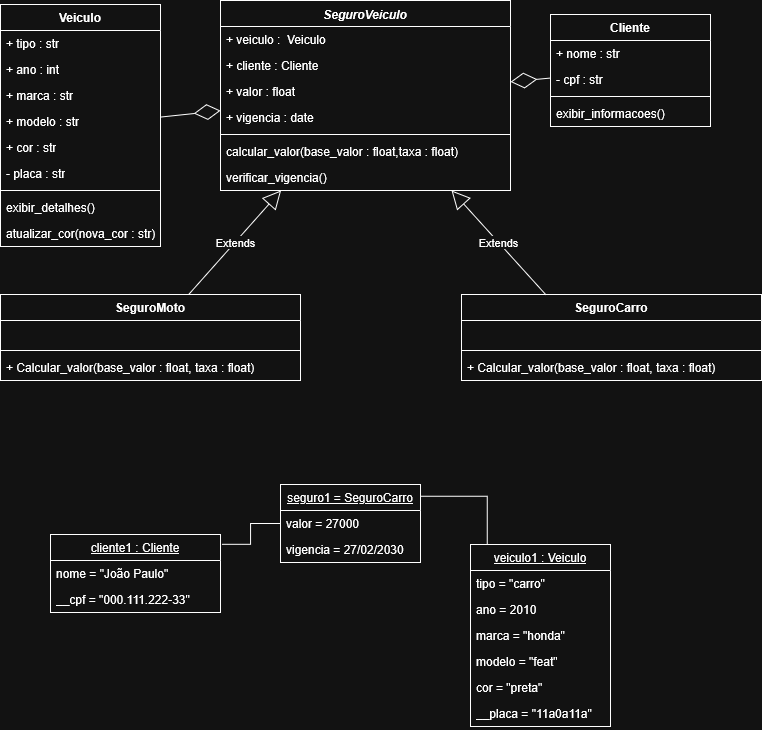

The diagram above was exported from draw.io. Its source (the exported page's mxGraphModel, read from the mxfile embedded in the PNG):
<mxGraphModel dx="991" dy="563" grid="1" gridSize="10" guides="1" tooltips="1" connect="1" arrows="1" fold="1" page="1" pageScale="1" pageWidth="827" pageHeight="1169" math="0" shadow="0">
  <root>
    <mxCell id="0" />
    <mxCell id="1" parent="0" />
    <mxCell id="VChiB57Bm6ecg89kljLK-1" value="Veiculo" style="swimlane;fontStyle=1;align=center;verticalAlign=top;childLayout=stackLayout;horizontal=1;startSize=26;horizontalStack=0;resizeParent=1;resizeParentMax=0;resizeLast=0;collapsible=1;marginBottom=0;whiteSpace=wrap;html=1;" parent="1" vertex="1">
      <mxGeometry x="60" y="40" width="160" height="242" as="geometry" />
    </mxCell>
    <mxCell id="VChiB57Bm6ecg89kljLK-9" value="+ tipo : str" style="text;strokeColor=none;fillColor=none;align=left;verticalAlign=top;spacingLeft=4;spacingRight=4;overflow=hidden;rotatable=0;points=[[0,0.5],[1,0.5]];portConstraint=eastwest;whiteSpace=wrap;html=1;" parent="VChiB57Bm6ecg89kljLK-1" vertex="1">
      <mxGeometry y="26" width="160" height="26" as="geometry" />
    </mxCell>
    <mxCell id="VChiB57Bm6ecg89kljLK-2" value="+ ano : int" style="text;strokeColor=none;fillColor=none;align=left;verticalAlign=top;spacingLeft=4;spacingRight=4;overflow=hidden;rotatable=0;points=[[0,0.5],[1,0.5]];portConstraint=eastwest;whiteSpace=wrap;html=1;" parent="VChiB57Bm6ecg89kljLK-1" vertex="1">
      <mxGeometry y="52" width="160" height="26" as="geometry" />
    </mxCell>
    <mxCell id="VChiB57Bm6ecg89kljLK-6" value="+ marca : str" style="text;strokeColor=none;fillColor=none;align=left;verticalAlign=top;spacingLeft=4;spacingRight=4;overflow=hidden;rotatable=0;points=[[0,0.5],[1,0.5]];portConstraint=eastwest;whiteSpace=wrap;html=1;" parent="VChiB57Bm6ecg89kljLK-1" vertex="1">
      <mxGeometry y="78" width="160" height="26" as="geometry" />
    </mxCell>
    <mxCell id="VChiB57Bm6ecg89kljLK-5" value="+ modelo : str" style="text;strokeColor=none;fillColor=none;align=left;verticalAlign=top;spacingLeft=4;spacingRight=4;overflow=hidden;rotatable=0;points=[[0,0.5],[1,0.5]];portConstraint=eastwest;whiteSpace=wrap;html=1;" parent="VChiB57Bm6ecg89kljLK-1" vertex="1">
      <mxGeometry y="104" width="160" height="26" as="geometry" />
    </mxCell>
    <mxCell id="VChiB57Bm6ecg89kljLK-8" value="+ cor : str" style="text;strokeColor=none;fillColor=none;align=left;verticalAlign=top;spacingLeft=4;spacingRight=4;overflow=hidden;rotatable=0;points=[[0,0.5],[1,0.5]];portConstraint=eastwest;whiteSpace=wrap;html=1;" parent="VChiB57Bm6ecg89kljLK-1" vertex="1">
      <mxGeometry y="130" width="160" height="26" as="geometry" />
    </mxCell>
    <mxCell id="VChiB57Bm6ecg89kljLK-7" value="- placa : str" style="text;strokeColor=none;fillColor=none;align=left;verticalAlign=top;spacingLeft=4;spacingRight=4;overflow=hidden;rotatable=0;points=[[0,0.5],[1,0.5]];portConstraint=eastwest;whiteSpace=wrap;html=1;" parent="VChiB57Bm6ecg89kljLK-1" vertex="1">
      <mxGeometry y="156" width="160" height="26" as="geometry" />
    </mxCell>
    <mxCell id="VChiB57Bm6ecg89kljLK-3" value="" style="line;strokeWidth=1;fillColor=none;align=left;verticalAlign=middle;spacingTop=-1;spacingLeft=3;spacingRight=3;rotatable=0;labelPosition=right;points=[];portConstraint=eastwest;strokeColor=inherit;" parent="VChiB57Bm6ecg89kljLK-1" vertex="1">
      <mxGeometry y="182" width="160" height="8" as="geometry" />
    </mxCell>
    <mxCell id="VChiB57Bm6ecg89kljLK-4" value="&lt;div&gt;exibir_detalhes()&lt;/div&gt;" style="text;strokeColor=none;fillColor=none;align=left;verticalAlign=top;spacingLeft=4;spacingRight=4;overflow=hidden;rotatable=0;points=[[0,0.5],[1,0.5]];portConstraint=eastwest;whiteSpace=wrap;html=1;" parent="VChiB57Bm6ecg89kljLK-1" vertex="1">
      <mxGeometry y="190" width="160" height="26" as="geometry" />
    </mxCell>
    <mxCell id="VChiB57Bm6ecg89kljLK-10" value="atualizar_cor(nova_cor : str)" style="text;strokeColor=none;fillColor=none;align=left;verticalAlign=top;spacingLeft=4;spacingRight=4;overflow=hidden;rotatable=0;points=[[0,0.5],[1,0.5]];portConstraint=eastwest;whiteSpace=wrap;html=1;" parent="VChiB57Bm6ecg89kljLK-1" vertex="1">
      <mxGeometry y="216" width="160" height="26" as="geometry" />
    </mxCell>
    <mxCell id="VChiB57Bm6ecg89kljLK-11" value="&lt;b&gt;&lt;i&gt;SeguroVeiculo&lt;/i&gt;&lt;/b&gt;" style="swimlane;fontStyle=1;align=center;verticalAlign=top;childLayout=stackLayout;horizontal=1;startSize=26;horizontalStack=0;resizeParent=1;resizeParentMax=0;resizeLast=0;collapsible=1;marginBottom=0;whiteSpace=wrap;html=1;" parent="1" vertex="1">
      <mxGeometry x="280" y="36" width="290" height="190" as="geometry" />
    </mxCell>
    <mxCell id="VChiB57Bm6ecg89kljLK-12" value="+ veiculo :&amp;nbsp; Veiculo" style="text;strokeColor=none;fillColor=none;align=left;verticalAlign=top;spacingLeft=4;spacingRight=4;overflow=hidden;rotatable=0;points=[[0,0.5],[1,0.5]];portConstraint=eastwest;whiteSpace=wrap;html=1;" parent="VChiB57Bm6ecg89kljLK-11" vertex="1">
      <mxGeometry y="26" width="290" height="26" as="geometry" />
    </mxCell>
    <mxCell id="VChiB57Bm6ecg89kljLK-16" value="+ cliente : Cliente" style="text;strokeColor=none;fillColor=none;align=left;verticalAlign=top;spacingLeft=4;spacingRight=4;overflow=hidden;rotatable=0;points=[[0,0.5],[1,0.5]];portConstraint=eastwest;whiteSpace=wrap;html=1;" parent="VChiB57Bm6ecg89kljLK-11" vertex="1">
      <mxGeometry y="52" width="290" height="26" as="geometry" />
    </mxCell>
    <mxCell id="VChiB57Bm6ecg89kljLK-15" value="+ valor : float" style="text;strokeColor=none;fillColor=none;align=left;verticalAlign=top;spacingLeft=4;spacingRight=4;overflow=hidden;rotatable=0;points=[[0,0.5],[1,0.5]];portConstraint=eastwest;whiteSpace=wrap;html=1;" parent="VChiB57Bm6ecg89kljLK-11" vertex="1">
      <mxGeometry y="78" width="290" height="26" as="geometry" />
    </mxCell>
    <mxCell id="VChiB57Bm6ecg89kljLK-17" value="+ vigencia : date" style="text;strokeColor=none;fillColor=none;align=left;verticalAlign=top;spacingLeft=4;spacingRight=4;overflow=hidden;rotatable=0;points=[[0,0.5],[1,0.5]];portConstraint=eastwest;whiteSpace=wrap;html=1;" parent="VChiB57Bm6ecg89kljLK-11" vertex="1">
      <mxGeometry y="104" width="290" height="26" as="geometry" />
    </mxCell>
    <mxCell id="VChiB57Bm6ecg89kljLK-13" value="" style="line;strokeWidth=1;fillColor=none;align=left;verticalAlign=middle;spacingTop=-1;spacingLeft=3;spacingRight=3;rotatable=0;labelPosition=right;points=[];portConstraint=eastwest;strokeColor=inherit;" parent="VChiB57Bm6ecg89kljLK-11" vertex="1">
      <mxGeometry y="130" width="290" height="8" as="geometry" />
    </mxCell>
    <mxCell id="VChiB57Bm6ecg89kljLK-14" value="&lt;div&gt;calcular_valor(base_valor : float,taxa : float)&lt;/div&gt;&lt;div&gt;&lt;br&gt;&lt;/div&gt;" style="text;strokeColor=none;fillColor=none;align=left;verticalAlign=top;spacingLeft=4;spacingRight=4;overflow=hidden;rotatable=0;points=[[0,0.5],[1,0.5]];portConstraint=eastwest;whiteSpace=wrap;html=1;" parent="VChiB57Bm6ecg89kljLK-11" vertex="1">
      <mxGeometry y="138" width="290" height="26" as="geometry" />
    </mxCell>
    <mxCell id="VChiB57Bm6ecg89kljLK-18" value="verificar_vigencia()" style="text;strokeColor=none;fillColor=none;align=left;verticalAlign=top;spacingLeft=4;spacingRight=4;overflow=hidden;rotatable=0;points=[[0,0.5],[1,0.5]];portConstraint=eastwest;whiteSpace=wrap;html=1;" parent="VChiB57Bm6ecg89kljLK-11" vertex="1">
      <mxGeometry y="164" width="290" height="26" as="geometry" />
    </mxCell>
    <mxCell id="VChiB57Bm6ecg89kljLK-19" value="Cliente" style="swimlane;fontStyle=1;align=center;verticalAlign=top;childLayout=stackLayout;horizontal=1;startSize=26;horizontalStack=0;resizeParent=1;resizeParentMax=0;resizeLast=0;collapsible=1;marginBottom=0;whiteSpace=wrap;html=1;" parent="1" vertex="1">
      <mxGeometry x="610" y="50" width="160" height="112" as="geometry" />
    </mxCell>
    <mxCell id="VChiB57Bm6ecg89kljLK-20" value="&lt;div&gt;+ nome : str&lt;/div&gt;" style="text;strokeColor=none;fillColor=none;align=left;verticalAlign=top;spacingLeft=4;spacingRight=4;overflow=hidden;rotatable=0;points=[[0,0.5],[1,0.5]];portConstraint=eastwest;whiteSpace=wrap;html=1;" parent="VChiB57Bm6ecg89kljLK-19" vertex="1">
      <mxGeometry y="26" width="160" height="26" as="geometry" />
    </mxCell>
    <mxCell id="VChiB57Bm6ecg89kljLK-23" value="- cpf : str" style="text;strokeColor=none;fillColor=none;align=left;verticalAlign=top;spacingLeft=4;spacingRight=4;overflow=hidden;rotatable=0;points=[[0,0.5],[1,0.5]];portConstraint=eastwest;whiteSpace=wrap;html=1;" parent="VChiB57Bm6ecg89kljLK-19" vertex="1">
      <mxGeometry y="52" width="160" height="26" as="geometry" />
    </mxCell>
    <mxCell id="VChiB57Bm6ecg89kljLK-21" value="" style="line;strokeWidth=1;fillColor=none;align=left;verticalAlign=middle;spacingTop=-1;spacingLeft=3;spacingRight=3;rotatable=0;labelPosition=right;points=[];portConstraint=eastwest;strokeColor=inherit;" parent="VChiB57Bm6ecg89kljLK-19" vertex="1">
      <mxGeometry y="78" width="160" height="8" as="geometry" />
    </mxCell>
    <mxCell id="VChiB57Bm6ecg89kljLK-22" value="exibir_informacoes()" style="text;strokeColor=none;fillColor=none;align=left;verticalAlign=top;spacingLeft=4;spacingRight=4;overflow=hidden;rotatable=0;points=[[0,0.5],[1,0.5]];portConstraint=eastwest;whiteSpace=wrap;html=1;" parent="VChiB57Bm6ecg89kljLK-19" vertex="1">
      <mxGeometry y="86" width="160" height="26" as="geometry" />
    </mxCell>
    <mxCell id="VChiB57Bm6ecg89kljLK-24" value="" style="endArrow=diamondThin;endFill=0;endSize=24;html=1;rounded=0;" parent="1" source="VChiB57Bm6ecg89kljLK-19" target="VChiB57Bm6ecg89kljLK-11" edge="1">
      <mxGeometry width="160" relative="1" as="geometry">
        <mxPoint x="330" y="300" as="sourcePoint" />
        <mxPoint x="490" y="300" as="targetPoint" />
      </mxGeometry>
    </mxCell>
    <mxCell id="VChiB57Bm6ecg89kljLK-25" value="" style="endArrow=diamondThin;endFill=0;endSize=24;html=1;rounded=0;" parent="1" source="VChiB57Bm6ecg89kljLK-1" target="VChiB57Bm6ecg89kljLK-11" edge="1">
      <mxGeometry width="160" relative="1" as="geometry">
        <mxPoint x="330" y="300" as="sourcePoint" />
        <mxPoint x="490" y="300" as="targetPoint" />
      </mxGeometry>
    </mxCell>
    <mxCell id="iZg7s_t7iJoj8pGbmXvp-1" value="SeguroMoto" style="swimlane;fontStyle=1;align=center;verticalAlign=top;childLayout=stackLayout;horizontal=1;startSize=26;horizontalStack=0;resizeParent=1;resizeParentMax=0;resizeLast=0;collapsible=1;marginBottom=0;whiteSpace=wrap;html=1;" parent="1" vertex="1">
      <mxGeometry x="60" y="330" width="300" height="86" as="geometry" />
    </mxCell>
    <mxCell id="iZg7s_t7iJoj8pGbmXvp-2" value="&amp;nbsp;" style="text;strokeColor=none;fillColor=none;align=left;verticalAlign=top;spacingLeft=4;spacingRight=4;overflow=hidden;rotatable=0;points=[[0,0.5],[1,0.5]];portConstraint=eastwest;whiteSpace=wrap;html=1;" parent="iZg7s_t7iJoj8pGbmXvp-1" vertex="1">
      <mxGeometry y="26" width="300" height="26" as="geometry" />
    </mxCell>
    <mxCell id="iZg7s_t7iJoj8pGbmXvp-3" value="" style="line;strokeWidth=1;fillColor=none;align=left;verticalAlign=middle;spacingTop=-1;spacingLeft=3;spacingRight=3;rotatable=0;labelPosition=right;points=[];portConstraint=eastwest;strokeColor=inherit;" parent="iZg7s_t7iJoj8pGbmXvp-1" vertex="1">
      <mxGeometry y="52" width="300" height="8" as="geometry" />
    </mxCell>
    <mxCell id="iZg7s_t7iJoj8pGbmXvp-4" value="+ Calcular_valor(base_valor : float, taxa : float)" style="text;strokeColor=none;fillColor=none;align=left;verticalAlign=top;spacingLeft=4;spacingRight=4;overflow=hidden;rotatable=0;points=[[0,0.5],[1,0.5]];portConstraint=eastwest;whiteSpace=wrap;html=1;" parent="iZg7s_t7iJoj8pGbmXvp-1" vertex="1">
      <mxGeometry y="60" width="300" height="26" as="geometry" />
    </mxCell>
    <mxCell id="iZg7s_t7iJoj8pGbmXvp-7" value="SeguroCarro" style="swimlane;fontStyle=1;align=center;verticalAlign=top;childLayout=stackLayout;horizontal=1;startSize=26;horizontalStack=0;resizeParent=1;resizeParentMax=0;resizeLast=0;collapsible=1;marginBottom=0;whiteSpace=wrap;html=1;" parent="1" vertex="1">
      <mxGeometry x="521" y="330" width="300" height="86" as="geometry" />
    </mxCell>
    <mxCell id="iZg7s_t7iJoj8pGbmXvp-8" value="&amp;nbsp;" style="text;strokeColor=none;fillColor=none;align=left;verticalAlign=top;spacingLeft=4;spacingRight=4;overflow=hidden;rotatable=0;points=[[0,0.5],[1,0.5]];portConstraint=eastwest;whiteSpace=wrap;html=1;" parent="iZg7s_t7iJoj8pGbmXvp-7" vertex="1">
      <mxGeometry y="26" width="300" height="26" as="geometry" />
    </mxCell>
    <mxCell id="iZg7s_t7iJoj8pGbmXvp-9" value="" style="line;strokeWidth=1;fillColor=none;align=left;verticalAlign=middle;spacingTop=-1;spacingLeft=3;spacingRight=3;rotatable=0;labelPosition=right;points=[];portConstraint=eastwest;strokeColor=inherit;" parent="iZg7s_t7iJoj8pGbmXvp-7" vertex="1">
      <mxGeometry y="52" width="300" height="8" as="geometry" />
    </mxCell>
    <mxCell id="iZg7s_t7iJoj8pGbmXvp-10" value="+ Calcular_valor(base_valor : float, taxa : float)" style="text;strokeColor=none;fillColor=none;align=left;verticalAlign=top;spacingLeft=4;spacingRight=4;overflow=hidden;rotatable=0;points=[[0,0.5],[1,0.5]];portConstraint=eastwest;whiteSpace=wrap;html=1;" parent="iZg7s_t7iJoj8pGbmXvp-7" vertex="1">
      <mxGeometry y="60" width="300" height="26" as="geometry" />
    </mxCell>
    <mxCell id="iZg7s_t7iJoj8pGbmXvp-11" value="Extends" style="endArrow=block;endSize=16;endFill=0;html=1;rounded=0;" parent="1" source="iZg7s_t7iJoj8pGbmXvp-1" target="VChiB57Bm6ecg89kljLK-11" edge="1">
      <mxGeometry width="160" relative="1" as="geometry">
        <mxPoint x="330" y="300" as="sourcePoint" />
        <mxPoint x="490" y="300" as="targetPoint" />
      </mxGeometry>
    </mxCell>
    <mxCell id="iZg7s_t7iJoj8pGbmXvp-12" value="Extends" style="endArrow=block;endSize=16;endFill=0;html=1;rounded=0;exitX=0.281;exitY=0.002;exitDx=0;exitDy=0;exitPerimeter=0;" parent="1" source="iZg7s_t7iJoj8pGbmXvp-7" target="VChiB57Bm6ecg89kljLK-11" edge="1">
      <mxGeometry width="160" relative="1" as="geometry">
        <mxPoint x="570" y="514.3620000000001" as="sourcePoint" />
        <mxPoint x="524.54" y="219.99999999999994" as="targetPoint" />
      </mxGeometry>
    </mxCell>
    <mxCell id="iZg7s_t7iJoj8pGbmXvp-16" value="&lt;u&gt;cliente1 : Cliente&lt;/u&gt;" style="swimlane;fontStyle=0;childLayout=stackLayout;horizontal=1;startSize=26;fillColor=none;horizontalStack=0;resizeParent=1;resizeParentMax=0;resizeLast=0;collapsible=1;marginBottom=0;whiteSpace=wrap;html=1;" parent="1" vertex="1">
      <mxGeometry x="110" y="570" width="170" height="78" as="geometry" />
    </mxCell>
    <mxCell id="iZg7s_t7iJoj8pGbmXvp-17" value="nome = &quot;João Paulo&quot;" style="text;strokeColor=none;fillColor=none;align=left;verticalAlign=top;spacingLeft=4;spacingRight=4;overflow=hidden;rotatable=0;points=[[0,0.5],[1,0.5]];portConstraint=eastwest;whiteSpace=wrap;html=1;" parent="iZg7s_t7iJoj8pGbmXvp-16" vertex="1">
      <mxGeometry y="26" width="170" height="26" as="geometry" />
    </mxCell>
    <mxCell id="iZg7s_t7iJoj8pGbmXvp-18" value="__cpf = &quot;000.111.222-33&quot;" style="text;strokeColor=none;fillColor=none;align=left;verticalAlign=top;spacingLeft=4;spacingRight=4;overflow=hidden;rotatable=0;points=[[0,0.5],[1,0.5]];portConstraint=eastwest;whiteSpace=wrap;html=1;" parent="iZg7s_t7iJoj8pGbmXvp-16" vertex="1">
      <mxGeometry y="52" width="170" height="26" as="geometry" />
    </mxCell>
    <mxCell id="iZg7s_t7iJoj8pGbmXvp-19" value="&lt;u&gt;veiculo1 : Veiculo&lt;/u&gt;" style="swimlane;fontStyle=0;childLayout=stackLayout;horizontal=1;startSize=26;fillColor=none;horizontalStack=0;resizeParent=1;resizeParentMax=0;resizeLast=0;collapsible=1;marginBottom=0;whiteSpace=wrap;html=1;" parent="1" vertex="1">
      <mxGeometry x="530" y="580" width="140" height="182" as="geometry" />
    </mxCell>
    <mxCell id="iZg7s_t7iJoj8pGbmXvp-39" value="tipo = &quot;carro&quot;" style="text;strokeColor=none;fillColor=none;align=left;verticalAlign=top;spacingLeft=4;spacingRight=4;overflow=hidden;rotatable=0;points=[[0,0.5],[1,0.5]];portConstraint=eastwest;whiteSpace=wrap;html=1;" parent="iZg7s_t7iJoj8pGbmXvp-19" vertex="1">
      <mxGeometry y="26" width="140" height="26" as="geometry" />
    </mxCell>
    <mxCell id="iZg7s_t7iJoj8pGbmXvp-20" value="ano =&amp;nbsp;2010" style="text;strokeColor=none;fillColor=none;align=left;verticalAlign=top;spacingLeft=4;spacingRight=4;overflow=hidden;rotatable=0;points=[[0,0.5],[1,0.5]];portConstraint=eastwest;whiteSpace=wrap;html=1;" parent="iZg7s_t7iJoj8pGbmXvp-19" vertex="1">
      <mxGeometry y="52" width="140" height="26" as="geometry" />
    </mxCell>
    <mxCell id="iZg7s_t7iJoj8pGbmXvp-21" value="marca = &quot;honda&quot;" style="text;strokeColor=none;fillColor=none;align=left;verticalAlign=top;spacingLeft=4;spacingRight=4;overflow=hidden;rotatable=0;points=[[0,0.5],[1,0.5]];portConstraint=eastwest;whiteSpace=wrap;html=1;" parent="iZg7s_t7iJoj8pGbmXvp-19" vertex="1">
      <mxGeometry y="78" width="140" height="26" as="geometry" />
    </mxCell>
    <mxCell id="iZg7s_t7iJoj8pGbmXvp-24" value="modelo = &quot;feat&quot;" style="text;strokeColor=none;fillColor=none;align=left;verticalAlign=top;spacingLeft=4;spacingRight=4;overflow=hidden;rotatable=0;points=[[0,0.5],[1,0.5]];portConstraint=eastwest;whiteSpace=wrap;html=1;" parent="iZg7s_t7iJoj8pGbmXvp-19" vertex="1">
      <mxGeometry y="104" width="140" height="26" as="geometry" />
    </mxCell>
    <mxCell id="iZg7s_t7iJoj8pGbmXvp-23" value="cor = &quot;preta&quot;" style="text;strokeColor=none;fillColor=none;align=left;verticalAlign=top;spacingLeft=4;spacingRight=4;overflow=hidden;rotatable=0;points=[[0,0.5],[1,0.5]];portConstraint=eastwest;whiteSpace=wrap;html=1;" parent="iZg7s_t7iJoj8pGbmXvp-19" vertex="1">
      <mxGeometry y="130" width="140" height="26" as="geometry" />
    </mxCell>
    <mxCell id="iZg7s_t7iJoj8pGbmXvp-22" value="__placa = &quot;11a0a11a&quot;" style="text;strokeColor=none;fillColor=none;align=left;verticalAlign=top;spacingLeft=4;spacingRight=4;overflow=hidden;rotatable=0;points=[[0,0.5],[1,0.5]];portConstraint=eastwest;whiteSpace=wrap;html=1;" parent="iZg7s_t7iJoj8pGbmXvp-19" vertex="1">
      <mxGeometry y="156" width="140" height="26" as="geometry" />
    </mxCell>
    <mxCell id="iZg7s_t7iJoj8pGbmXvp-25" value="&lt;u&gt;seguro1 = SeguroCarro&lt;/u&gt;" style="swimlane;fontStyle=0;childLayout=stackLayout;horizontal=1;startSize=26;fillColor=none;horizontalStack=0;resizeParent=1;resizeParentMax=0;resizeLast=0;collapsible=1;marginBottom=0;whiteSpace=wrap;html=1;" parent="1" vertex="1">
      <mxGeometry x="340" y="520" width="140" height="78" as="geometry" />
    </mxCell>
    <mxCell id="iZg7s_t7iJoj8pGbmXvp-26" value="valor = 27000" style="text;strokeColor=none;fillColor=none;align=left;verticalAlign=top;spacingLeft=4;spacingRight=4;overflow=hidden;rotatable=0;points=[[0,0.5],[1,0.5]];portConstraint=eastwest;whiteSpace=wrap;html=1;" parent="iZg7s_t7iJoj8pGbmXvp-25" vertex="1">
      <mxGeometry y="26" width="140" height="26" as="geometry" />
    </mxCell>
    <mxCell id="iZg7s_t7iJoj8pGbmXvp-27" value="vigencia = 27/02/2030" style="text;strokeColor=none;fillColor=none;align=left;verticalAlign=top;spacingLeft=4;spacingRight=4;overflow=hidden;rotatable=0;points=[[0,0.5],[1,0.5]];portConstraint=eastwest;whiteSpace=wrap;html=1;" parent="iZg7s_t7iJoj8pGbmXvp-25" vertex="1">
      <mxGeometry y="52" width="140" height="26" as="geometry" />
    </mxCell>
    <mxCell id="iZg7s_t7iJoj8pGbmXvp-30" value="" style="endArrow=none;html=1;edgeStyle=orthogonalEdgeStyle;rounded=0;exitX=1.007;exitY=0.126;exitDx=0;exitDy=0;exitPerimeter=0;" parent="1" source="iZg7s_t7iJoj8pGbmXvp-16" target="iZg7s_t7iJoj8pGbmXvp-25" edge="1">
      <mxGeometry relative="1" as="geometry">
        <mxPoint x="340" y="500" as="sourcePoint" />
        <mxPoint x="500" y="500" as="targetPoint" />
      </mxGeometry>
    </mxCell>
    <mxCell id="iZg7s_t7iJoj8pGbmXvp-33" value="" style="endArrow=none;html=1;edgeStyle=orthogonalEdgeStyle;rounded=0;exitX=0.12;exitY=0.004;exitDx=0;exitDy=0;exitPerimeter=0;entryX=0.997;entryY=0.151;entryDx=0;entryDy=0;entryPerimeter=0;" parent="1" source="iZg7s_t7iJoj8pGbmXvp-19" target="iZg7s_t7iJoj8pGbmXvp-25" edge="1">
      <mxGeometry relative="1" as="geometry">
        <mxPoint x="510" y="620" as="sourcePoint" />
        <mxPoint x="570" y="570" as="targetPoint" />
      </mxGeometry>
    </mxCell>
  </root>
</mxGraphModel>